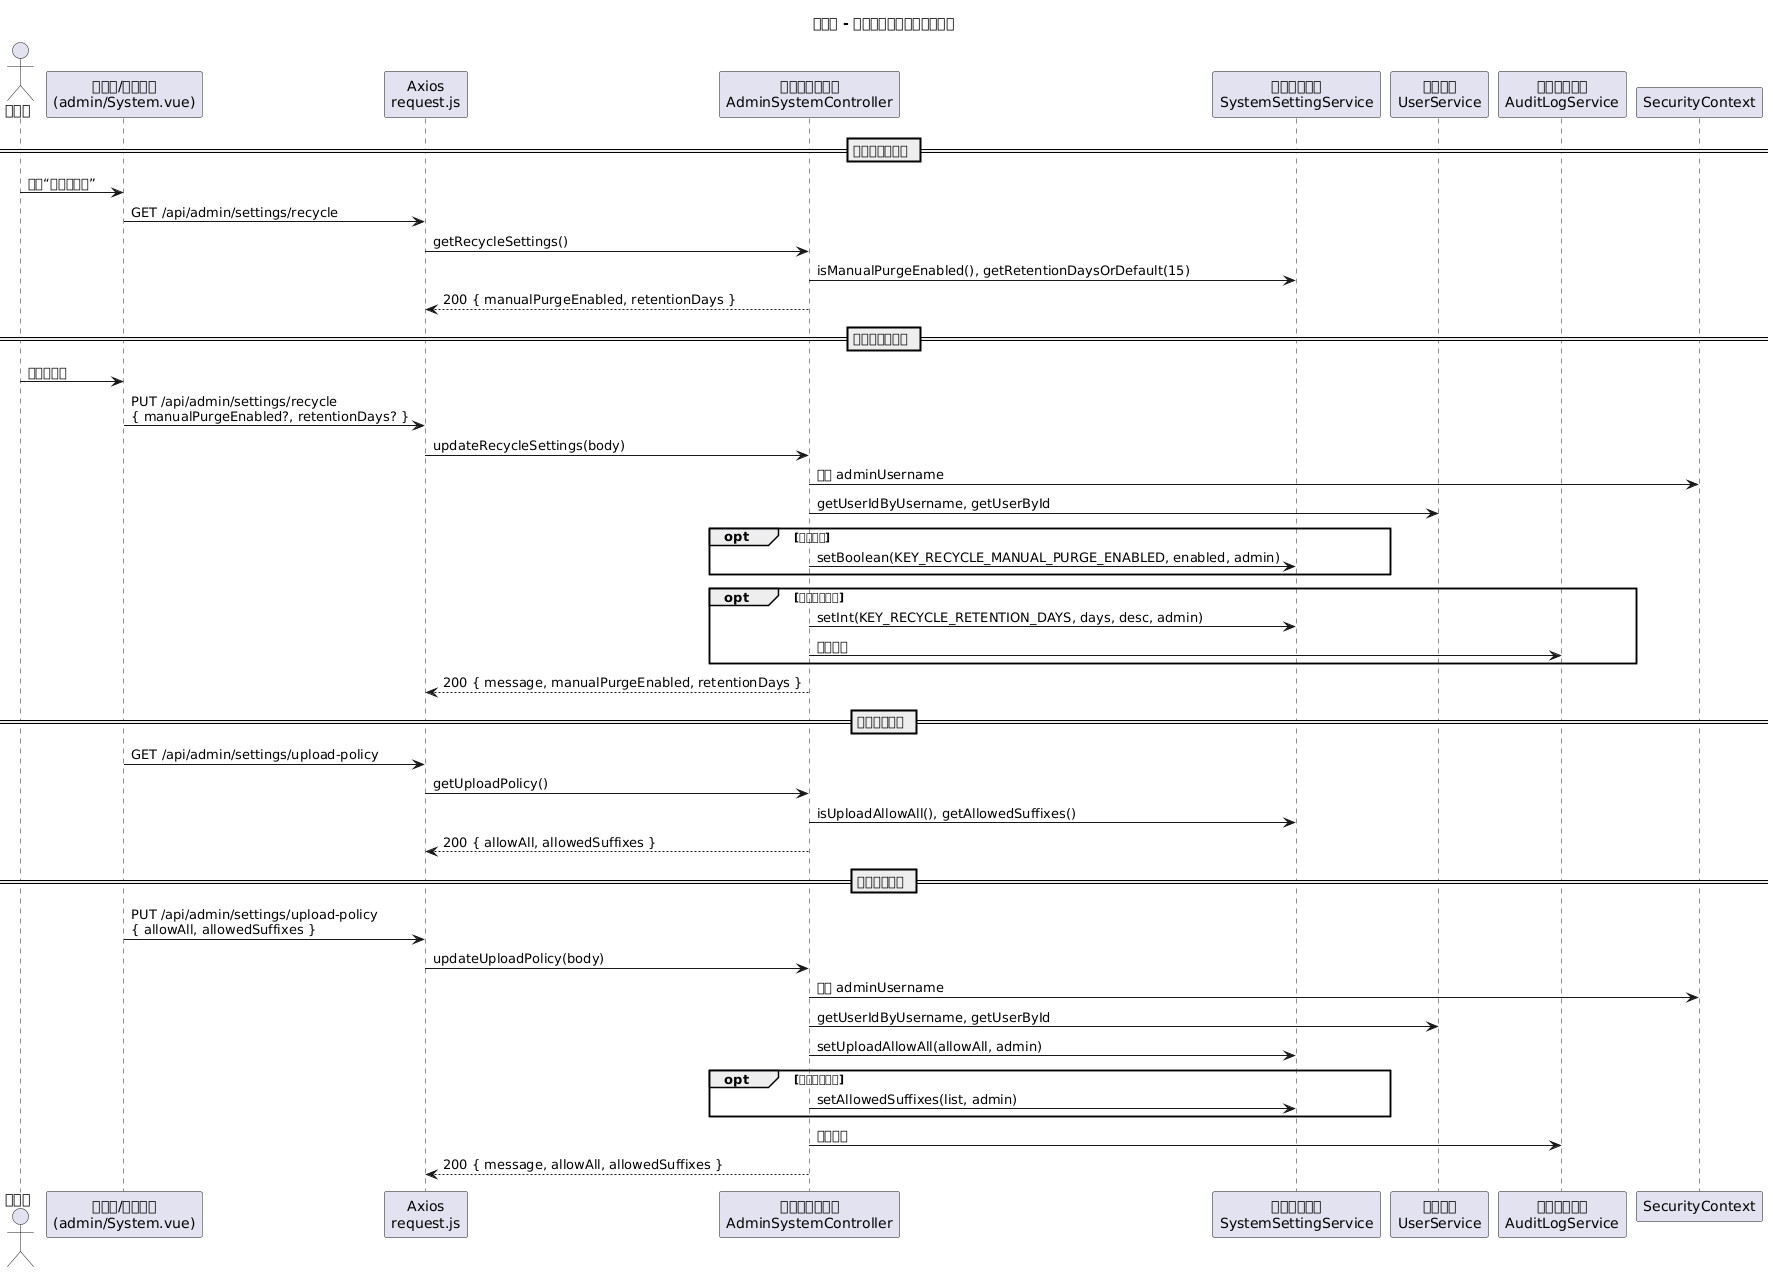

The diagram above was rendered by PlantUML. Its source (embedded in the PNG):
@startuml
title 管理员 - 系统设置与上传策略时序图

actor 管理员 as Admin
participant "浏览器/系统设置\n(admin/System.vue)" as UI
participant "Axios\nrequest.js" as Axios
participant "系统设置控制器\nAdminSystemController" as SysCtrl
participant "系统设置服务\nSystemSettingService" as SysSetting
participant "用户服务\nUserService" as UserSvc
participant "审计日志服务\nAuditLogService" as Audit

== 获取回收站设置 ==
Admin -> UI: 打开“回收站设置”
UI -> Axios: GET /api/admin/settings/recycle
Axios -> SysCtrl: getRecycleSettings()
SysCtrl -> SysSetting: isManualPurgeEnabled(), getRetentionDaysOrDefault(15)
SysCtrl --> Axios: 200 { manualPurgeEnabled, retentionDays }

== 更新回收站设置 ==
Admin -> UI: 修改并保存
UI -> Axios: PUT /api/admin/settings/recycle\n{ manualPurgeEnabled?, retentionDays? }
Axios -> SysCtrl: updateRecycleSettings(body)
SysCtrl -> SecurityContext: 获取 adminUsername
SysCtrl -> UserSvc: getUserIdByUsername, getUserById
opt 更新开关
  SysCtrl -> SysSetting: setBoolean(KEY_RECYCLE_MANUAL_PURGE_ENABLED, enabled, admin)
end
opt 更新保留天数
  SysCtrl -> SysSetting: setInt(KEY_RECYCLE_RETENTION_DAYS, days, desc, admin)
  SysCtrl -> Audit: 记录变更
end
SysCtrl --> Axios: 200 { message, manualPurgeEnabled, retentionDays }

== 获取上传策略 ==
UI -> Axios: GET /api/admin/settings/upload-policy
Axios -> SysCtrl: getUploadPolicy()
SysCtrl -> SysSetting: isUploadAllowAll(), getAllowedSuffixes()
SysCtrl --> Axios: 200 { allowAll, allowedSuffixes }

== 更新上传策略 ==
UI -> Axios: PUT /api/admin/settings/upload-policy\n{ allowAll, allowedSuffixes }
Axios -> SysCtrl: updateUploadPolicy(body)
SysCtrl -> SecurityContext: 获取 adminUsername
SysCtrl -> UserSvc: getUserIdByUsername, getUserById
SysCtrl -> SysSetting: setUploadAllowAll(allowAll, admin)
opt 提供后缀列表
  SysCtrl -> SysSetting: setAllowedSuffixes(list, admin)
end
SysCtrl -> Audit: 记录变更
SysCtrl --> Axios: 200 { message, allowAll, allowedSuffixes }

@enduml